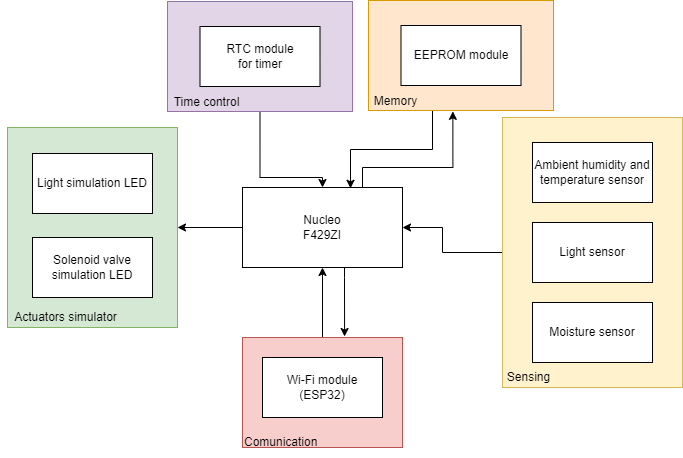

The diagram above was exported from draw.io. Its source (the exported page's mxGraphModel, read from the mxfile embedded in the PNG):
<mxGraphModel dx="1050" dy="534" grid="1" gridSize="10" guides="1" tooltips="1" connect="1" arrows="1" fold="1" page="1" pageScale="1" pageWidth="827" pageHeight="1169" math="0" shadow="0">
  <root>
    <mxCell id="0" />
    <mxCell id="1" parent="0" />
    <mxCell id="T224vI7SmKRt9TItvIoz-29" value="" style="rounded=0;whiteSpace=wrap;html=1;fillColor=#d5e8d4;strokeColor=#82b366;" parent="1" vertex="1">
      <mxGeometry x="85" y="200" width="170" height="200" as="geometry" />
    </mxCell>
    <mxCell id="T224vI7SmKRt9TItvIoz-25" value="" style="edgeStyle=orthogonalEdgeStyle;rounded=0;orthogonalLoop=1;jettySize=auto;html=1;entryX=0.5;entryY=0;entryDx=0;entryDy=0;" parent="1" source="T224vI7SmKRt9TItvIoz-22" target="T224vI7SmKRt9TItvIoz-1" edge="1">
      <mxGeometry relative="1" as="geometry">
        <mxPoint x="350" y="250" as="targetPoint" />
        <Array as="points">
          <mxPoint x="338" y="250" />
          <mxPoint x="400" y="250" />
        </Array>
      </mxGeometry>
    </mxCell>
    <mxCell id="T224vI7SmKRt9TItvIoz-22" value="" style="rounded=0;whiteSpace=wrap;html=1;direction=west;fillColor=#e1d5e7;strokeColor=#9673a6;" parent="1" vertex="1">
      <mxGeometry x="245" y="74" width="185" height="110" as="geometry" />
    </mxCell>
    <mxCell id="T224vI7SmKRt9TItvIoz-19" style="edgeStyle=orthogonalEdgeStyle;rounded=0;orthogonalLoop=1;jettySize=auto;html=1;exitX=0.5;exitY=0;exitDx=0;exitDy=0;entryX=0.5;entryY=1;entryDx=0;entryDy=0;" parent="1" source="T224vI7SmKRt9TItvIoz-16" target="T224vI7SmKRt9TItvIoz-1" edge="1">
      <mxGeometry relative="1" as="geometry" />
    </mxCell>
    <mxCell id="T224vI7SmKRt9TItvIoz-16" value="" style="rounded=0;whiteSpace=wrap;html=1;fillColor=#f8cecc;strokeColor=#b85450;" parent="1" vertex="1">
      <mxGeometry x="320" y="410" width="160" height="110" as="geometry" />
    </mxCell>
    <mxCell id="T224vI7SmKRt9TItvIoz-15" style="edgeStyle=orthogonalEdgeStyle;rounded=0;orthogonalLoop=1;jettySize=auto;html=1;exitX=0;exitY=0.5;exitDx=0;exitDy=0;entryX=1;entryY=0.5;entryDx=0;entryDy=0;" parent="1" source="T224vI7SmKRt9TItvIoz-13" target="T224vI7SmKRt9TItvIoz-1" edge="1">
      <mxGeometry relative="1" as="geometry">
        <mxPoint x="520" y="320" as="targetPoint" />
        <Array as="points">
          <mxPoint x="520" y="325" />
          <mxPoint x="520" y="300" />
        </Array>
      </mxGeometry>
    </mxCell>
    <mxCell id="T224vI7SmKRt9TItvIoz-13" value="" style="rounded=0;whiteSpace=wrap;html=1;fillColor=#fff2cc;strokeColor=#d6b656;align=left;" parent="1" vertex="1">
      <mxGeometry x="580" y="190" width="180" height="270" as="geometry" />
    </mxCell>
    <mxCell id="T224vI7SmKRt9TItvIoz-26" style="edgeStyle=orthogonalEdgeStyle;rounded=0;orthogonalLoop=1;jettySize=auto;html=1;entryX=0.638;entryY=-0.009;entryDx=0;entryDy=0;entryPerimeter=0;" parent="1" source="T224vI7SmKRt9TItvIoz-1" target="T224vI7SmKRt9TItvIoz-16" edge="1">
      <mxGeometry relative="1" as="geometry">
        <Array as="points">
          <mxPoint x="422" y="350" />
          <mxPoint x="422" y="350" />
        </Array>
      </mxGeometry>
    </mxCell>
    <mxCell id="T224vI7SmKRt9TItvIoz-31" style="edgeStyle=orthogonalEdgeStyle;rounded=0;orthogonalLoop=1;jettySize=auto;html=1;entryX=1;entryY=0.5;entryDx=0;entryDy=0;" parent="1" source="T224vI7SmKRt9TItvIoz-1" target="T224vI7SmKRt9TItvIoz-29" edge="1">
      <mxGeometry relative="1" as="geometry" />
    </mxCell>
    <mxCell id="R4EzstW2NZxLp4zQaeRu-7" style="edgeStyle=orthogonalEdgeStyle;rounded=0;orthogonalLoop=1;jettySize=auto;html=1;exitX=0.75;exitY=0;exitDx=0;exitDy=0;entryX=0.544;entryY=-0.008;entryDx=0;entryDy=0;entryPerimeter=0;" parent="1" source="T224vI7SmKRt9TItvIoz-1" target="R4EzstW2NZxLp4zQaeRu-2" edge="1">
      <mxGeometry relative="1" as="geometry">
        <mxPoint x="530" y="190" as="targetPoint" />
        <Array as="points">
          <mxPoint x="440" y="240" />
          <mxPoint x="530" y="240" />
          <mxPoint x="530" y="184" />
        </Array>
      </mxGeometry>
    </mxCell>
    <mxCell id="T224vI7SmKRt9TItvIoz-1" value="Nucleo&lt;br&gt;F429ZI" style="rounded=0;whiteSpace=wrap;html=1;" parent="1" vertex="1">
      <mxGeometry x="320" y="260" width="160" height="80" as="geometry" />
    </mxCell>
    <mxCell id="T224vI7SmKRt9TItvIoz-2" value="RTC module&lt;br&gt;for timer" style="rounded=0;whiteSpace=wrap;html=1;" parent="1" vertex="1">
      <mxGeometry x="277.5" y="99" width="120" height="60" as="geometry" />
    </mxCell>
    <mxCell id="T224vI7SmKRt9TItvIoz-5" value="Ambient humidity and temperature sensor" style="whiteSpace=wrap;html=1;" parent="1" vertex="1">
      <mxGeometry x="610" y="215" width="120" height="60" as="geometry" />
    </mxCell>
    <mxCell id="T224vI7SmKRt9TItvIoz-7" value="Light sensor" style="whiteSpace=wrap;html=1;" parent="1" vertex="1">
      <mxGeometry x="610" y="295" width="120" height="60" as="geometry" />
    </mxCell>
    <mxCell id="T224vI7SmKRt9TItvIoz-9" value="Moisture sensor" style="whiteSpace=wrap;html=1;" parent="1" vertex="1">
      <mxGeometry x="610" y="375" width="120" height="60" as="geometry" />
    </mxCell>
    <mxCell id="T224vI7SmKRt9TItvIoz-11" value="Wi-Fi module&lt;br&gt;(ESP32)" style="whiteSpace=wrap;html=1;" parent="1" vertex="1">
      <mxGeometry x="340" y="430" width="120" height="60" as="geometry" />
    </mxCell>
    <mxCell id="T224vI7SmKRt9TItvIoz-14" value="Sensing" style="text;html=1;align=center;verticalAlign=middle;resizable=0;points=[];autosize=1;strokeColor=none;fillColor=none;" parent="1" vertex="1">
      <mxGeometry x="571" y="435" width="70" height="30" as="geometry" />
    </mxCell>
    <mxCell id="T224vI7SmKRt9TItvIoz-17" value="Comunication" style="text;html=1;align=left;verticalAlign=middle;resizable=0;points=[];autosize=1;strokeColor=none;fillColor=none;" parent="1" vertex="1">
      <mxGeometry x="320" y="500" width="100" height="30" as="geometry" />
    </mxCell>
    <mxCell id="T224vI7SmKRt9TItvIoz-23" value="Time control" style="text;html=1;align=center;verticalAlign=middle;resizable=0;points=[];autosize=1;strokeColor=none;fillColor=none;" parent="1" vertex="1">
      <mxGeometry x="239" y="160" width="90" height="30" as="geometry" />
    </mxCell>
    <mxCell id="T224vI7SmKRt9TItvIoz-27" value="Light simulation LED" style="rounded=0;whiteSpace=wrap;html=1;" parent="1" vertex="1">
      <mxGeometry x="110" y="226" width="120" height="60" as="geometry" />
    </mxCell>
    <mxCell id="T224vI7SmKRt9TItvIoz-28" value="Solenoid valve simulation LED" style="whiteSpace=wrap;html=1;" parent="1" vertex="1">
      <mxGeometry x="110" y="310" width="120" height="60" as="geometry" />
    </mxCell>
    <mxCell id="T224vI7SmKRt9TItvIoz-30" value="Actuators simulator" style="text;html=1;align=center;verticalAlign=middle;resizable=0;points=[];autosize=1;strokeColor=none;fillColor=none;" parent="1" vertex="1">
      <mxGeometry x="78" y="375" width="130" height="30" as="geometry" />
    </mxCell>
    <mxCell id="R4EzstW2NZxLp4zQaeRu-6" style="edgeStyle=orthogonalEdgeStyle;rounded=0;orthogonalLoop=1;jettySize=auto;html=1;entryX=0.675;entryY=0.01;entryDx=0;entryDy=0;entryPerimeter=0;" parent="1" source="R4EzstW2NZxLp4zQaeRu-2" target="T224vI7SmKRt9TItvIoz-1" edge="1">
      <mxGeometry relative="1" as="geometry">
        <Array as="points">
          <mxPoint x="510" y="222" />
          <mxPoint x="428" y="222" />
        </Array>
      </mxGeometry>
    </mxCell>
    <mxCell id="R4EzstW2NZxLp4zQaeRu-2" value="" style="rounded=0;whiteSpace=wrap;html=1;direction=west;fillColor=#ffe6cc;strokeColor=#d79b00;" parent="1" vertex="1">
      <mxGeometry x="446" y="73" width="185" height="110" as="geometry" />
    </mxCell>
    <mxCell id="R4EzstW2NZxLp4zQaeRu-3" value="EEPROM module" style="rounded=0;whiteSpace=wrap;html=1;" parent="1" vertex="1">
      <mxGeometry x="478.5" y="98" width="120" height="60" as="geometry" />
    </mxCell>
    <mxCell id="R4EzstW2NZxLp4zQaeRu-4" value="Memory" style="text;html=1;align=center;verticalAlign=middle;resizable=0;points=[];autosize=1;strokeColor=none;fillColor=none;" parent="1" vertex="1">
      <mxGeometry x="438" y="159" width="70" height="30" as="geometry" />
    </mxCell>
  </root>
</mxGraphModel>